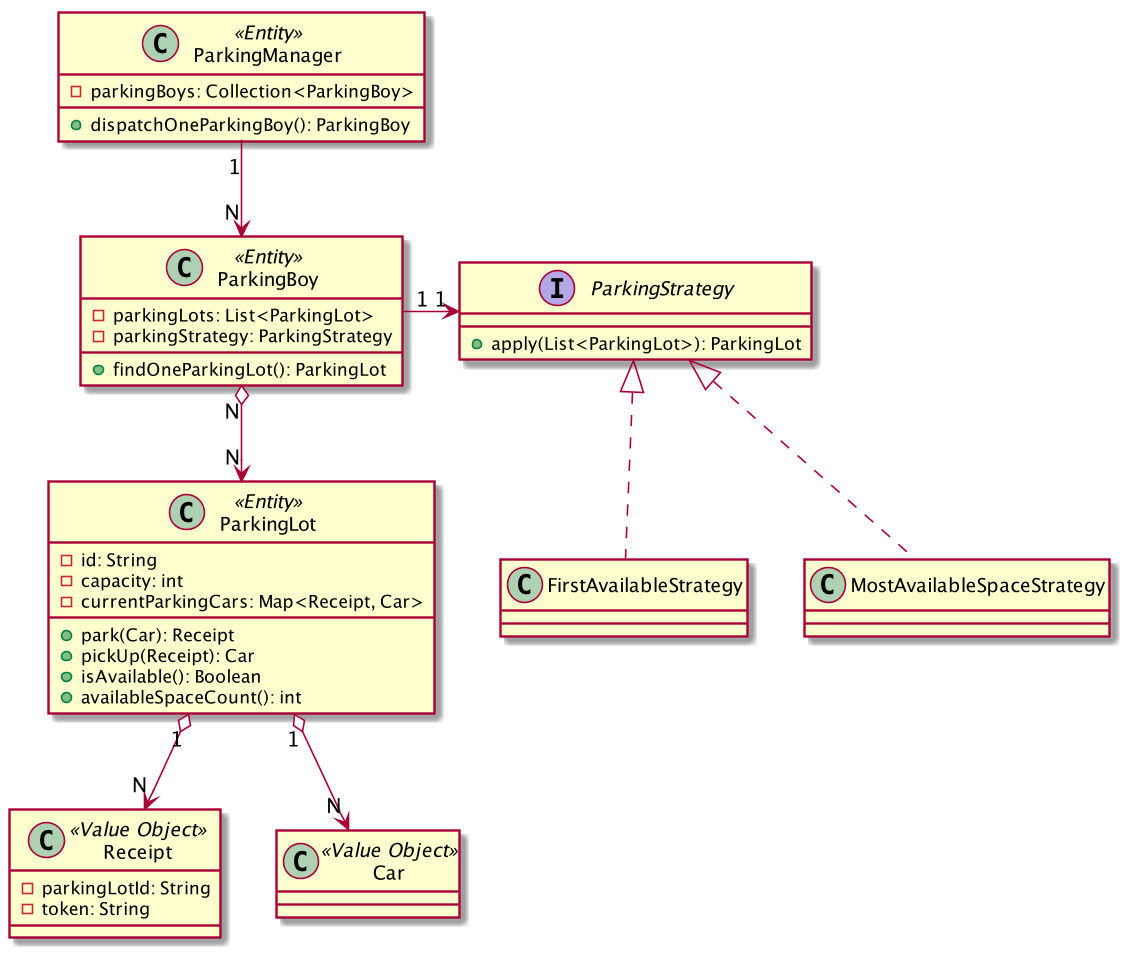

The diagram above was rendered by PlantUML. Its source (embedded in the PNG):
@startuml

class ParkingManager <<Entity>> {
  - parkingBoys: Collection<ParkingBoy>
  + dispatchOneParkingBoy(): ParkingBoy
}

class ParkingBoy <<Entity>> {
  - parkingLots: List<ParkingLot>
  - parkingStrategy: ParkingStrategy
  + findOneParkingLot(): ParkingLot
}

class ParkingLot <<Entity>> {
  - id: String
  - capacity: int
  - currentParkingCars: Map<Receipt, Car>
  + park(Car): Receipt
  + pickUp(Receipt): Car
  + isAvailable(): Boolean
  + availableSpaceCount(): int
}

class Receipt <<Value Object>> {
  - parkingLotId: String
  - token: String
}

class Car <<Value Object>>

interface ParkingStrategy {
  + apply(List<ParkingLot>): ParkingLot
}

class FirstAvailableStrategy

class MostAvailableSpaceStrategy

ParkingBoy "N" o--> "N" ParkingLot

ParkingBoy "1" -> "1" ParkingStrategy

ParkingLot "1" o--> "N" Receipt

ParkingLot "1" o--> "N" Car

ParkingStrategy <|.. FirstAvailableStrategy

ParkingStrategy <|.. MostAvailableSpaceStrategy

ParkingManager "1" --> "N" ParkingBoy

@enduml